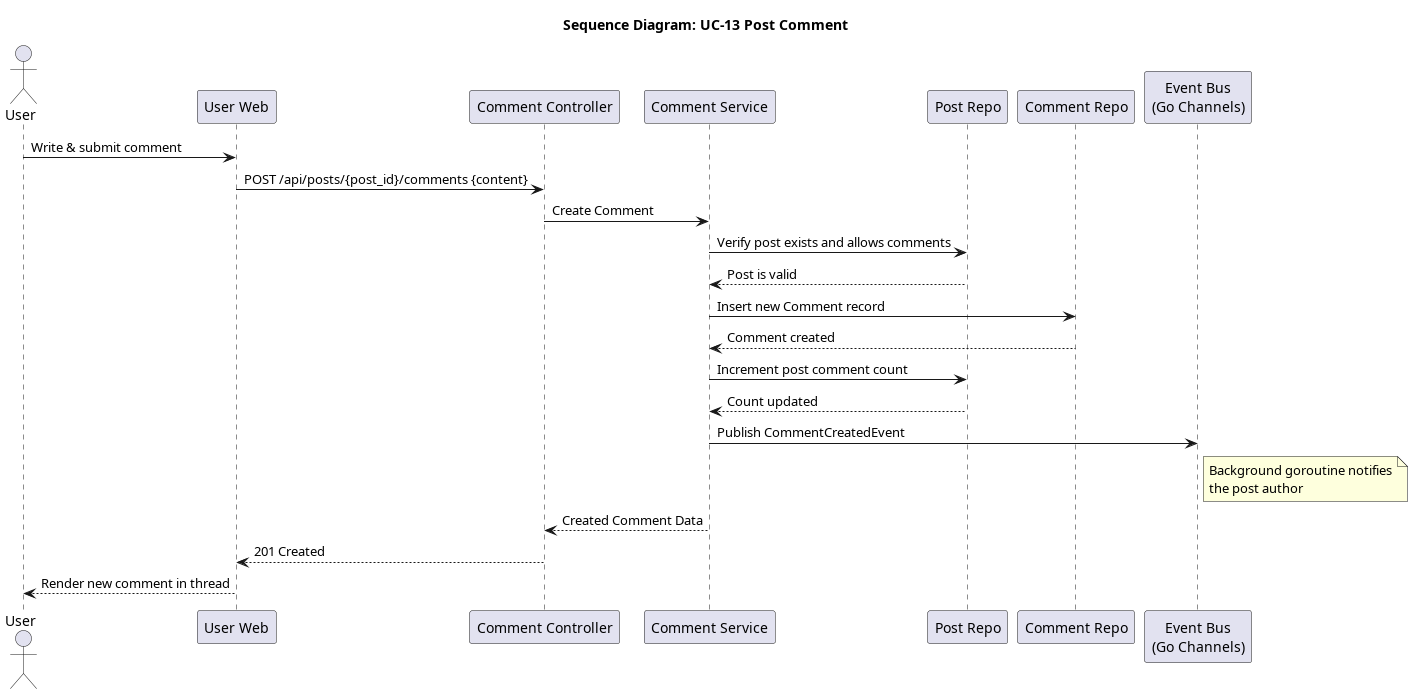

The diagram above was rendered by PlantUML. Its source (embedded in the PNG):
@startuml seq_13_post_comment
title Sequence Diagram: UC-13 Post Comment

actor User
participant "User Web" as Frontend
participant "Comment Controller" as Controller
participant "Comment Service" as Service
participant "Post Repo" as PostRepo
participant "Comment Repo" as CommentRepo
participant "Event Bus\n(Go Channels)" as EventBus

User -> Frontend: Write & submit comment
Frontend -> Controller: POST /api/posts/{post_id}/comments {content}
Controller -> Service: Create Comment
Service -> PostRepo: Verify post exists and allows comments
PostRepo --> Service: Post is valid

Service -> CommentRepo: Insert new Comment record
CommentRepo --> Service: Comment created
Service -> PostRepo: Increment post comment count
PostRepo --> Service: Count updated

Service -> EventBus: Publish CommentCreatedEvent
note right of EventBus
  Background goroutine notifies
  the post author
end note

Service --> Controller: Created Comment Data
Controller --> Frontend: 201 Created
Frontend --> User: Render new comment in thread
@enduml